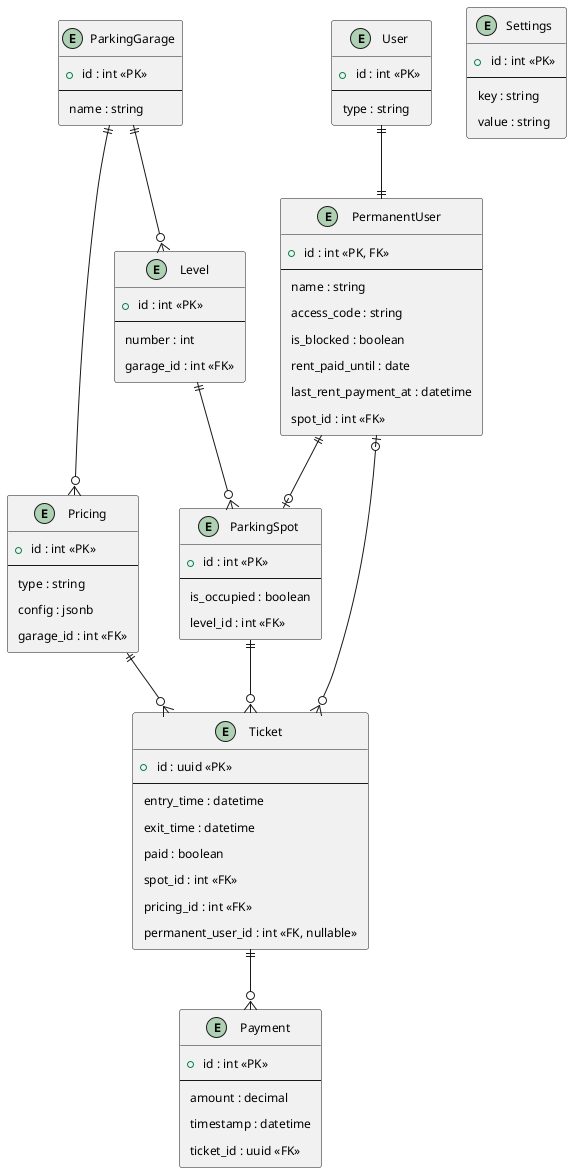

The diagram above was rendered by PlantUML. Its source (embedded in the PNG):
@startuml

skinparam defaultFontSize 12
skinparam padding 5

entity ParkingGarage {
  +id : int <<PK>>
  --
  name : string
}

entity Level {
  +id : int <<PK>>
  --
  number : int
  garage_id : int <<FK>>
}

entity ParkingSpot {
  +id : int <<PK>>
  --
  is_occupied : boolean
  level_id : int <<FK>>
}

entity Ticket {
  +id : uuid <<PK>>
  --
  entry_time : datetime
  exit_time : datetime
  paid : boolean
  spot_id : int <<FK>>
  pricing_id : int <<FK>>
  permanent_user_id : int <<FK, nullable>>
}

entity Pricing {
  +id : int <<PK>>
  --
  type : string
  config : jsonb
  garage_id : int <<FK>>
}

entity Payment {
  +id : int <<PK>>
  --
  amount : decimal
  timestamp : datetime
  ticket_id : uuid <<FK>>
}

entity User {
  +id : int <<PK>>
  --
  type : string
}

entity PermanentUser {
  +id : int <<PK, FK>>
  --
  name : string
  access_code : string
  is_blocked : boolean
  rent_paid_until : date
  last_rent_payment_at : datetime
  spot_id : int <<FK>>
}

entity Settings {
  +id : int <<PK>>
  --
  key : string
  value : string
}

ParkingGarage ||--o{ Level
ParkingGarage ||--o{ Pricing
Level ||--o{ ParkingSpot
ParkingSpot ||--o{ Ticket
Pricing ||--o{ Ticket

User ||--|| PermanentUser
PermanentUser |o--o{ Ticket
PermanentUser ||--o| ParkingSpot

Ticket ||--o{ Payment

@enduml